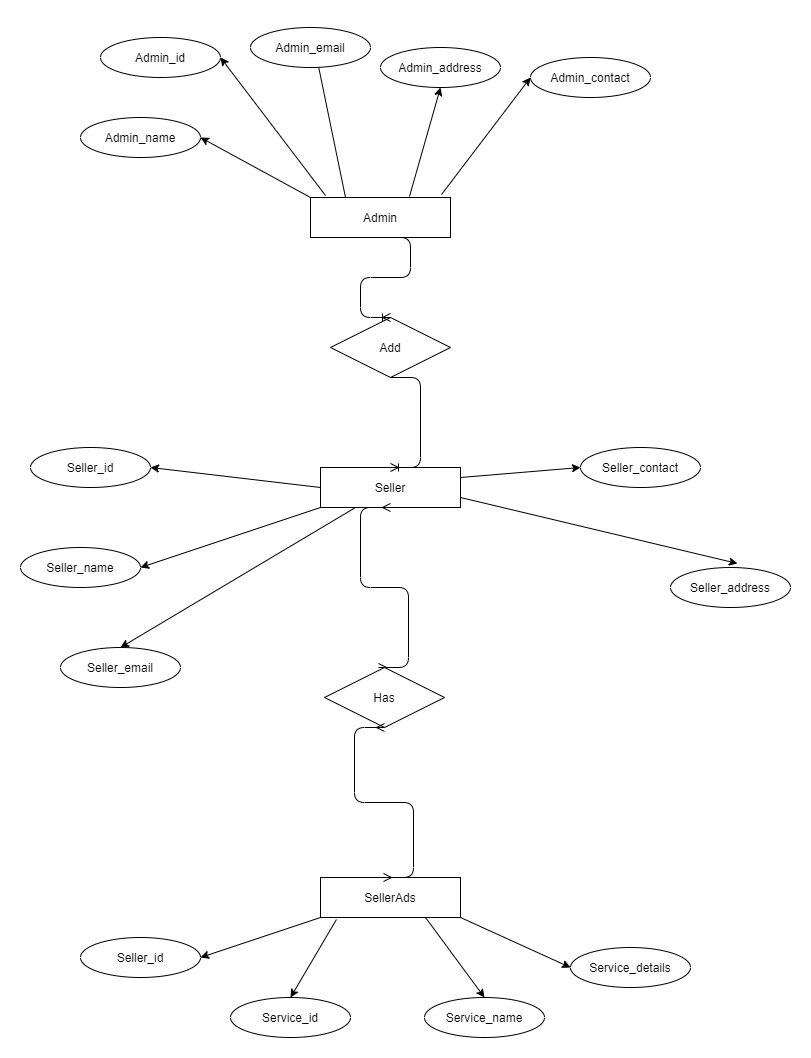

The diagram above was exported from draw.io. Its source (the exported page's mxGraphModel, read from the mxfile embedded in the PNG):
<mxGraphModel dx="1422" dy="1969" grid="1" gridSize="10" guides="1" tooltips="1" connect="1" arrows="1" fold="1" page="1" pageScale="1" pageWidth="827" pageHeight="1169" math="0" shadow="0">
  <root>
    <mxCell id="0" />
    <mxCell id="1" parent="0" />
    <mxCell id="IRft0WDIi0vUKF7aYJRF-1" value="Admin" style="rounded=0;whiteSpace=wrap;html=1;" vertex="1" parent="1">
      <mxGeometry x="340" y="-220" width="140" height="40" as="geometry" />
    </mxCell>
    <mxCell id="IRft0WDIi0vUKF7aYJRF-2" value="" style="endArrow=classic;html=1;entryX=1;entryY=0.5;entryDx=0;entryDy=0;exitX=0.107;exitY=-0.05;exitDx=0;exitDy=0;exitPerimeter=0;" edge="1" parent="1" source="IRft0WDIi0vUKF7aYJRF-1" target="IRft0WDIi0vUKF7aYJRF-10">
      <mxGeometry width="50" height="50" relative="1" as="geometry">
        <mxPoint x="350" y="-230" as="sourcePoint" />
        <mxPoint x="230" y="170" as="targetPoint" />
      </mxGeometry>
    </mxCell>
    <mxCell id="IRft0WDIi0vUKF7aYJRF-3" value="" style="endArrow=classic;html=1;exitX=0;exitY=0;exitDx=0;exitDy=0;entryX=1;entryY=0.5;entryDx=0;entryDy=0;" edge="1" parent="1" source="IRft0WDIi0vUKF7aYJRF-1" target="IRft0WDIi0vUKF7aYJRF-9">
      <mxGeometry width="50" height="50" relative="1" as="geometry">
        <mxPoint x="350" y="90" as="sourcePoint" />
        <mxPoint x="240" y="180" as="targetPoint" />
      </mxGeometry>
    </mxCell>
    <mxCell id="IRft0WDIi0vUKF7aYJRF-4" value="" style="endArrow=classic;html=1;exitX=0.25;exitY=0;exitDx=0;exitDy=0;entryX=0.5;entryY=0;entryDx=0;entryDy=0;" edge="1" parent="1" source="IRft0WDIi0vUKF7aYJRF-1" target="IRft0WDIi0vUKF7aYJRF-11">
      <mxGeometry width="50" height="50" relative="1" as="geometry">
        <mxPoint x="360" y="100" as="sourcePoint" />
        <mxPoint x="250" y="190" as="targetPoint" />
      </mxGeometry>
    </mxCell>
    <mxCell id="IRft0WDIi0vUKF7aYJRF-5" value="" style="endArrow=classic;html=1;exitX=0.707;exitY=-0.025;exitDx=0;exitDy=0;exitPerimeter=0;entryX=0.5;entryY=1;entryDx=0;entryDy=0;" edge="1" parent="1" source="IRft0WDIi0vUKF7aYJRF-1" target="IRft0WDIi0vUKF7aYJRF-12">
      <mxGeometry width="50" height="50" relative="1" as="geometry">
        <mxPoint x="370" y="110" as="sourcePoint" />
        <mxPoint x="340" y="180" as="targetPoint" />
      </mxGeometry>
    </mxCell>
    <mxCell id="IRft0WDIi0vUKF7aYJRF-7" value="" style="endArrow=classic;html=1;exitX=0.936;exitY=-0.075;exitDx=0;exitDy=0;entryX=0;entryY=0.5;entryDx=0;entryDy=0;exitPerimeter=0;" edge="1" parent="1" source="IRft0WDIi0vUKF7aYJRF-1" target="IRft0WDIi0vUKF7aYJRF-8">
      <mxGeometry width="50" height="50" relative="1" as="geometry">
        <mxPoint x="390" y="130" as="sourcePoint" />
        <mxPoint x="570" y="140" as="targetPoint" />
      </mxGeometry>
    </mxCell>
    <mxCell id="IRft0WDIi0vUKF7aYJRF-8" value="Admin_contact" style="ellipse;whiteSpace=wrap;html=1;" vertex="1" parent="1">
      <mxGeometry x="560" y="-360" width="120" height="40" as="geometry" />
    </mxCell>
    <mxCell id="IRft0WDIi0vUKF7aYJRF-9" value="Admin_name" style="ellipse;whiteSpace=wrap;html=1;" vertex="1" parent="1">
      <mxGeometry x="110" y="-300" width="120" height="40" as="geometry" />
    </mxCell>
    <mxCell id="IRft0WDIi0vUKF7aYJRF-10" value="Admin_id" style="ellipse;whiteSpace=wrap;html=1;" vertex="1" parent="1">
      <mxGeometry x="130" y="-380" width="120" height="40" as="geometry" />
    </mxCell>
    <mxCell id="IRft0WDIi0vUKF7aYJRF-11" value="Admin_email" style="ellipse;whiteSpace=wrap;html=1;" vertex="1" parent="1">
      <mxGeometry x="280" y="-390" width="120" height="40" as="geometry" />
    </mxCell>
    <mxCell id="IRft0WDIi0vUKF7aYJRF-12" value="Admin_address" style="ellipse;whiteSpace=wrap;html=1;" vertex="1" parent="1">
      <mxGeometry x="410" y="-370" width="120" height="40" as="geometry" />
    </mxCell>
    <mxCell id="IRft0WDIi0vUKF7aYJRF-15" value="Seller" style="rounded=0;whiteSpace=wrap;html=1;" vertex="1" parent="1">
      <mxGeometry x="350" y="50" width="140" height="40" as="geometry" />
    </mxCell>
    <mxCell id="IRft0WDIi0vUKF7aYJRF-16" value="" style="endArrow=classic;html=1;exitX=0;exitY=0.5;exitDx=0;exitDy=0;entryX=1;entryY=0.5;entryDx=0;entryDy=0;" edge="1" parent="1" source="IRft0WDIi0vUKF7aYJRF-15" target="IRft0WDIi0vUKF7aYJRF-23">
      <mxGeometry width="50" height="50" relative="1" as="geometry">
        <mxPoint x="490" y="520" as="sourcePoint" />
        <mxPoint x="240" y="390" as="targetPoint" />
      </mxGeometry>
    </mxCell>
    <mxCell id="IRft0WDIi0vUKF7aYJRF-17" value="" style="endArrow=classic;html=1;exitX=0;exitY=1;exitDx=0;exitDy=0;entryX=1;entryY=0.5;entryDx=0;entryDy=0;" edge="1" parent="1" source="IRft0WDIi0vUKF7aYJRF-15" target="IRft0WDIi0vUKF7aYJRF-22">
      <mxGeometry width="50" height="50" relative="1" as="geometry">
        <mxPoint x="360" y="310" as="sourcePoint" />
        <mxPoint x="250" y="400" as="targetPoint" />
      </mxGeometry>
    </mxCell>
    <mxCell id="IRft0WDIi0vUKF7aYJRF-18" value="" style="endArrow=classic;html=1;exitX=0.25;exitY=1;exitDx=0;exitDy=0;entryX=0.5;entryY=0;entryDx=0;entryDy=0;" edge="1" parent="1" source="IRft0WDIi0vUKF7aYJRF-15" target="IRft0WDIi0vUKF7aYJRF-24">
      <mxGeometry width="50" height="50" relative="1" as="geometry">
        <mxPoint x="370" y="320" as="sourcePoint" />
        <mxPoint x="260" y="410" as="targetPoint" />
      </mxGeometry>
    </mxCell>
    <mxCell id="IRft0WDIi0vUKF7aYJRF-19" value="" style="endArrow=classic;html=1;exitX=1;exitY=0.75;exitDx=0;exitDy=0;entryX=0.558;entryY=-0.1;entryDx=0;entryDy=0;entryPerimeter=0;" edge="1" parent="1" source="IRft0WDIi0vUKF7aYJRF-15" target="IRft0WDIi0vUKF7aYJRF-25">
      <mxGeometry width="50" height="50" relative="1" as="geometry">
        <mxPoint x="380" y="330" as="sourcePoint" />
        <mxPoint x="350" y="400" as="targetPoint" />
      </mxGeometry>
    </mxCell>
    <mxCell id="IRft0WDIi0vUKF7aYJRF-20" value="" style="endArrow=classic;html=1;exitX=1;exitY=0.25;exitDx=0;exitDy=0;entryX=0;entryY=0.5;entryDx=0;entryDy=0;" edge="1" parent="1" source="IRft0WDIi0vUKF7aYJRF-15" target="IRft0WDIi0vUKF7aYJRF-21">
      <mxGeometry width="50" height="50" relative="1" as="geometry">
        <mxPoint x="400" y="350" as="sourcePoint" />
        <mxPoint x="580" y="360" as="targetPoint" />
      </mxGeometry>
    </mxCell>
    <mxCell id="IRft0WDIi0vUKF7aYJRF-21" value="Seller_contact" style="ellipse;whiteSpace=wrap;html=1;" vertex="1" parent="1">
      <mxGeometry x="610" y="30" width="120" height="40" as="geometry" />
    </mxCell>
    <mxCell id="IRft0WDIi0vUKF7aYJRF-22" value="Seller_name" style="ellipse;whiteSpace=wrap;html=1;" vertex="1" parent="1">
      <mxGeometry x="50" y="130" width="120" height="40" as="geometry" />
    </mxCell>
    <mxCell id="IRft0WDIi0vUKF7aYJRF-23" value="Seller_id" style="ellipse;whiteSpace=wrap;html=1;" vertex="1" parent="1">
      <mxGeometry x="60" y="30" width="120" height="40" as="geometry" />
    </mxCell>
    <mxCell id="IRft0WDIi0vUKF7aYJRF-24" value="Seller_email" style="ellipse;whiteSpace=wrap;html=1;" vertex="1" parent="1">
      <mxGeometry x="90" y="230" width="120" height="40" as="geometry" />
    </mxCell>
    <mxCell id="IRft0WDIi0vUKF7aYJRF-25" value="Seller_address" style="ellipse;whiteSpace=wrap;html=1;" vertex="1" parent="1">
      <mxGeometry x="700" y="150" width="120" height="40" as="geometry" />
    </mxCell>
    <mxCell id="IRft0WDIi0vUKF7aYJRF-38" value="SellerAds" style="rounded=0;whiteSpace=wrap;html=1;" vertex="1" parent="1">
      <mxGeometry x="350" y="460" width="140" height="40" as="geometry" />
    </mxCell>
    <mxCell id="IRft0WDIi0vUKF7aYJRF-39" value="" style="endArrow=classic;html=1;exitX=0;exitY=1;exitDx=0;exitDy=0;entryX=1;entryY=0.5;entryDx=0;entryDy=0;" edge="1" parent="1" source="IRft0WDIi0vUKF7aYJRF-38" target="IRft0WDIi0vUKF7aYJRF-46">
      <mxGeometry width="50" height="50" relative="1" as="geometry">
        <mxPoint x="490" y="720" as="sourcePoint" />
        <mxPoint x="240" y="590" as="targetPoint" />
      </mxGeometry>
    </mxCell>
    <mxCell id="IRft0WDIi0vUKF7aYJRF-40" value="" style="endArrow=classic;html=1;exitX=0.114;exitY=1.05;exitDx=0;exitDy=0;exitPerimeter=0;entryX=0.5;entryY=0;entryDx=0;entryDy=0;" edge="1" parent="1" source="IRft0WDIi0vUKF7aYJRF-38" target="IRft0WDIi0vUKF7aYJRF-45">
      <mxGeometry width="50" height="50" relative="1" as="geometry">
        <mxPoint x="360" y="510" as="sourcePoint" />
        <mxPoint x="250" y="600" as="targetPoint" />
      </mxGeometry>
    </mxCell>
    <mxCell id="IRft0WDIi0vUKF7aYJRF-41" value="" style="endArrow=classic;html=1;exitX=0.75;exitY=1;exitDx=0;exitDy=0;entryX=0.5;entryY=0;entryDx=0;entryDy=0;" edge="1" parent="1" source="IRft0WDIi0vUKF7aYJRF-38" target="IRft0WDIi0vUKF7aYJRF-47">
      <mxGeometry width="50" height="50" relative="1" as="geometry">
        <mxPoint x="370" y="520" as="sourcePoint" />
        <mxPoint x="260" y="610" as="targetPoint" />
      </mxGeometry>
    </mxCell>
    <mxCell id="IRft0WDIi0vUKF7aYJRF-43" value="" style="endArrow=classic;html=1;exitX=1;exitY=1;exitDx=0;exitDy=0;entryX=0;entryY=0.5;entryDx=0;entryDy=0;" edge="1" parent="1" source="IRft0WDIi0vUKF7aYJRF-38" target="IRft0WDIi0vUKF7aYJRF-44">
      <mxGeometry width="50" height="50" relative="1" as="geometry">
        <mxPoint x="400" y="550" as="sourcePoint" />
        <mxPoint x="580" y="560" as="targetPoint" />
      </mxGeometry>
    </mxCell>
    <mxCell id="IRft0WDIi0vUKF7aYJRF-44" value="Service_details" style="ellipse;whiteSpace=wrap;html=1;" vertex="1" parent="1">
      <mxGeometry x="600" y="530" width="120" height="40" as="geometry" />
    </mxCell>
    <mxCell id="IRft0WDIi0vUKF7aYJRF-45" value="Service_id" style="ellipse;whiteSpace=wrap;html=1;" vertex="1" parent="1">
      <mxGeometry x="260" y="580" width="120" height="40" as="geometry" />
    </mxCell>
    <mxCell id="IRft0WDIi0vUKF7aYJRF-46" value="Seller_id" style="ellipse;whiteSpace=wrap;html=1;" vertex="1" parent="1">
      <mxGeometry x="110" y="520" width="120" height="40" as="geometry" />
    </mxCell>
    <mxCell id="IRft0WDIi0vUKF7aYJRF-47" value="Service_name" style="ellipse;whiteSpace=wrap;html=1;" vertex="1" parent="1">
      <mxGeometry x="454" y="580" width="120" height="40" as="geometry" />
    </mxCell>
    <mxCell id="IRft0WDIi0vUKF7aYJRF-49" value="" style="edgeStyle=entityRelationEdgeStyle;fontSize=12;html=1;endArrow=ERoneToMany;exitX=0.5;exitY=1;exitDx=0;exitDy=0;entryX=0.5;entryY=0;entryDx=0;entryDy=0;" edge="1" parent="1" source="IRft0WDIi0vUKF7aYJRF-50" target="IRft0WDIi0vUKF7aYJRF-15">
      <mxGeometry width="100" height="100" relative="1" as="geometry">
        <mxPoint x="360" y="360" as="sourcePoint" />
        <mxPoint x="460" y="260" as="targetPoint" />
      </mxGeometry>
    </mxCell>
    <mxCell id="IRft0WDIi0vUKF7aYJRF-50" value="Add" style="shape=rhombus;perimeter=rhombusPerimeter;whiteSpace=wrap;html=1;align=center;" vertex="1" parent="1">
      <mxGeometry x="360" y="-100" width="120" height="60" as="geometry" />
    </mxCell>
    <mxCell id="IRft0WDIi0vUKF7aYJRF-51" value="" style="edgeStyle=entityRelationEdgeStyle;fontSize=12;html=1;endArrow=ERoneToMany;exitX=0.5;exitY=1;exitDx=0;exitDy=0;entryX=0.5;entryY=0;entryDx=0;entryDy=0;" edge="1" parent="1" source="IRft0WDIi0vUKF7aYJRF-1" target="IRft0WDIi0vUKF7aYJRF-50">
      <mxGeometry width="100" height="100" relative="1" as="geometry">
        <mxPoint x="410" y="80" as="sourcePoint" />
        <mxPoint x="420" y="240" as="targetPoint" />
      </mxGeometry>
    </mxCell>
    <mxCell id="IRft0WDIi0vUKF7aYJRF-52" value="" style="edgeStyle=entityRelationEdgeStyle;fontSize=12;html=1;endArrow=ERmany;startArrow=ERmany;entryX=0.5;entryY=1;entryDx=0;entryDy=0;exitX=0.45;exitY=0;exitDx=0;exitDy=0;exitPerimeter=0;" edge="1" parent="1" source="IRft0WDIi0vUKF7aYJRF-53" target="IRft0WDIi0vUKF7aYJRF-15">
      <mxGeometry width="100" height="100" relative="1" as="geometry">
        <mxPoint x="360" y="130" as="sourcePoint" />
        <mxPoint x="460" y="30" as="targetPoint" />
      </mxGeometry>
    </mxCell>
    <mxCell id="IRft0WDIi0vUKF7aYJRF-53" value="Has" style="shape=rhombus;perimeter=rhombusPerimeter;whiteSpace=wrap;html=1;align=center;" vertex="1" parent="1">
      <mxGeometry x="354" y="250" width="120" height="60" as="geometry" />
    </mxCell>
    <mxCell id="IRft0WDIi0vUKF7aYJRF-54" value="" style="edgeStyle=entityRelationEdgeStyle;fontSize=12;html=1;endArrow=ERmany;startArrow=ERmany;entryX=0.5;entryY=1;entryDx=0;entryDy=0;exitX=0.45;exitY=0;exitDx=0;exitDy=0;exitPerimeter=0;" edge="1" parent="1" source="IRft0WDIi0vUKF7aYJRF-38" target="IRft0WDIi0vUKF7aYJRF-53">
      <mxGeometry width="100" height="100" relative="1" as="geometry">
        <mxPoint x="413" y="460" as="sourcePoint" />
        <mxPoint x="420" y="90" as="targetPoint" />
      </mxGeometry>
    </mxCell>
  </root>
</mxGraphModel>